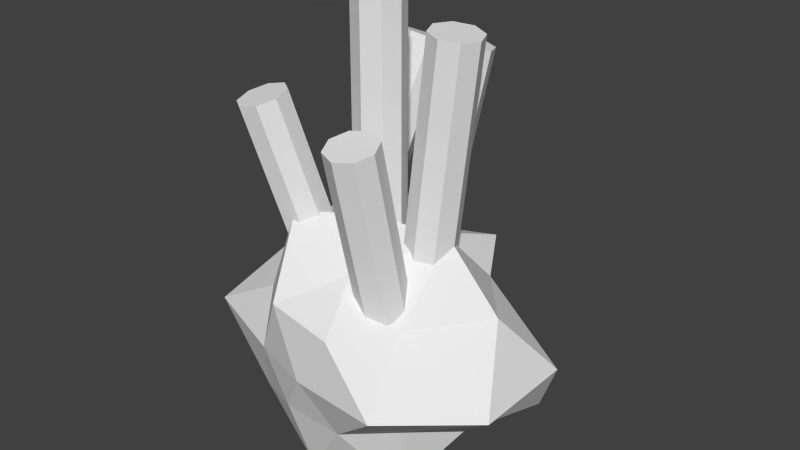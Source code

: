 # Source: coral2.blend  (saved by Blender 2.72.0; exported with 4.5.12 LTS)
import bpy
from mathutils import Matrix  # noqa: F401  (used for matrix-valued properties, if any)

bpy.ops.wm.read_factory_settings(use_empty=True)
scene = bpy.context.scene
scene.name = 'Scene'

# ---- collections
col_collection_1 = bpy.data.collections.new('Collection 1'); scene.collection.children.link(col_collection_1)

# ---- world
world_world = bpy.data.worlds.new('World'); scene.world = world_world
world_world.color = (0.05088, 0.05088, 0.05088)
world_world.use_sun_shadow = False
world_world.sun_shadow_jitter_overblur = 0.0
world_world.cycles.sampling_method = 'MANUAL'
world_world.cycles.sample_map_resolution = 256

# ---- meshes
me_cylinder_004 = bpy.data.meshes.new('Cylinder.004')
me_cylinder_004.from_pydata([(-0.08504, -0.1005, 0.005512), (-0.1762, -0.1971, 0.46), (-0.0558, -0.1216, 0.006895), (-0.1469, -0.2182, 0.4613), (-0.04923, -0.1566, 0.0007861), (-0.1403, -0.2531, 0.4552), (-0.06919, -0.1849, -0.009236), (-0.1603, -0.2815, 0.4452), (-0.104, -0.19, -0.0173), (-0.1951, -0.2866, 0.4371), (-0.1332, -0.169, -0.01868), (-0.2243, -0.2655, 0.4358), (-0.1398, -0.134, -0.01258), (-0.2309, -0.2306, 0.4419), (-0.1198, -0.1057, -0.002553), (-0.2109, -0.2022, 0.4519), (0.06882, -0.1468, -0.008957), (0.06882, -0.2542, 0.4521), (0.1022, -0.1603, -0.01209), (0.1022, -0.2677, 0.449), (0.116, -0.1927, -0.01965), (0.116, -0.3001, 0.4414), (0.1022, -0.2252, -0.02721), (0.1022, -0.3326, 0.4339), (0.06882, -0.2386, -0.03034), (0.06882, -0.346, 0.4308), (0.03549, -0.2252, -0.02721), (0.03549, -0.3326, 0.4339), (0.02168, -0.1927, -0.01965), (0.02168, -0.3001, 0.4414), (0.03549, -0.1603, -0.01209), (0.03549, -0.2677, 0.449), (-0.1472, -0.04355, 0.03885), (-0.0938, 0.13, 0.4761), (-0.1141, -0.05777, 0.04045), (-0.06068, 0.1158, 0.4777), (-0.1004, -0.08933, 0.05131), (-0.04696, 0.08426, 0.4885), (-0.1141, -0.1197, 0.06505), (-0.06068, 0.05386, 0.5023), (-0.1472, -0.1312, 0.07364), (-0.0938, 0.04241, 0.5109), (-0.1803, -0.117, 0.07204), (-0.1269, 0.05663, 0.5093), (-0.194, -0.0854, 0.06119), (-0.1406, 0.08819, 0.4984), (-0.1803, -0.055, 0.04744), (-0.1269, 0.1186, 0.4847), (-0.004318, -0.009353, 0.0505), (0.04909, 0.07026, 0.5141), (0.0288, -0.0236, 0.04913), (0.08221, 0.05602, 0.5128), (0.04252, -0.05671, 0.05324), (0.09593, 0.02291, 0.5169), (0.0288, -0.0893, 0.06042), (0.08221, -0.009682, 0.524), (-0.004318, -0.1023, 0.06646), (0.04909, -0.02265, 0.5301), (-0.03744, -0.08803, 0.06783), (0.01597, -0.00841, 0.5315), (-0.05116, -0.05491, 0.06372), (0.002249, 0.02471, 0.5274), (-0.03744, -0.02232, 0.05654), (0.01597, 0.05729, 0.5202), (0.08836, -0.08935, 0.1261), (0.1418, -0.08935, 0.5966), (0.1215, -0.1032, 0.1224), (0.1749, -0.1032, 0.5928), (0.1352, -0.1365, 0.1208), (0.1886, -0.1365, 0.5912), (0.1215, -0.1698, 0.1224), (0.1749, -0.1698, 0.5928), (0.08836, -0.1836, 0.1261), (0.1418, -0.1836, 0.5966), (0.05525, -0.1698, 0.1299), (0.1087, -0.1698, 0.6003), (0.04153, -0.1365, 0.1315), (0.09493, -0.1365, 0.6019), (0.05525, -0.1032, 0.1299), (0.1087, -0.1032, 0.6003), (-0.01469, -0.08935, 0.171), (-0.01469, -0.08935, 0.6444), (0.01864, -0.1032, 0.171), (0.01864, -0.1032, 0.6444), (0.03245, -0.1365, 0.171), (0.03245, -0.1365, 0.6444), (0.01864, -0.1698, 0.171), (0.01864, -0.1698, 0.6444), (-0.01469, -0.1836, 0.171), (-0.01469, -0.1836, 0.6444), (-0.04802, -0.1698, 0.171), (-0.04802, -0.1698, 0.6444), (-0.06183, -0.1365, 0.171), (-0.06183, -0.1365, 0.6444), (-0.04802, -0.1032, 0.171), (-0.04802, -0.1032, 0.6444)], [], [(0, 1, 3, 2), (2, 3, 5, 4), (4, 5, 7, 6), (6, 7, 9, 8), (8, 9, 11, 10), (10, 11, 13, 12), (3, 1, 15, 13, 11, 9, 7, 5), (14, 15, 1, 0), (12, 13, 15, 14), (0, 2, 4, 6, 8, 10, 12, 14), (16, 17, 19, 18), (18, 19, 21, 20), (20, 21, 23, 22), (22, 23, 25, 24), (24, 25, 27, 26), (26, 27, 29, 28), (19, 17, 31, 29, 27, 25, 23, 21), (30, 31, 17, 16), (28, 29, 31, 30), (16, 18, 20, 22, 24, 26, 28, 30), (32, 33, 35, 34), (34, 35, 37, 36), (36, 37, 39, 38), (38, 39, 41, 40), (40, 41, 43, 42), (42, 43, 45, 44), (35, 33, 47, 45, 43, 41, 39, 37), (46, 47, 33, 32), (44, 45, 47, 46), (32, 34, 36, 38, 40, 42, 44, 46), (48, 49, 51, 50), (50, 51, 53, 52), (52, 53, 55, 54), (54, 55, 57, 56), (56, 57, 59, 58), (58, 59, 61, 60), (51, 49, 63, 61, 59, 57, 55, 53), (62, 63, 49, 48), (60, 61, 63, 62), (48, 50, 52, 54, 56, 58, 60, 62), (64, 65, 67, 66), (66, 67, 69, 68), (68, 69, 71, 70), (70, 71, 73, 72), (72, 73, 75, 74), (74, 75, 77, 76), (67, 65, 79, 77, 75, 73, 71, 69), (78, 79, 65, 64), (76, 77, 79, 78), (64, 66, 68, 70, 72, 74, 76, 78), (80, 81, 83, 82), (82, 83, 85, 84), (84, 85, 87, 86), (86, 87, 89, 88), (88, 89, 91, 90), (90, 91, 93, 92), (83, 81, 95, 93, 91, 89, 87, 85), (94, 95, 81, 80), (92, 93, 95, 94), (80, 82, 84, 86, 88, 90, 92, 94)])
_uv = me_cylinder_004.uv_layers.new(name='UVMap')
_uv.uv.foreach_set('vector', [0.7669, 0.03676, 0.7669, 0.2577, 0.7225, 0.221, 0.7225, 0.0, 0.101, 0.8144, 0.101, 0.6302, 0.1481, 0.6216, 0.1481, 0.8057, 0.1481, 0.8057, 0.1481, 0.6216, 0.202, 0.6059, 0.202, 0.7901, 0.7961, 0.2931, 0.7961, 0.5141, 0.7669, 0.5495, 0.7669, 0.3286, 0.7669, 0.3286, 0.7669, 0.5495, 0.7225, 0.5863, 0.7225, 0.3653, 0.0, 0.7901, 8.886e-09, 0.6059, 0.04713, 0.6146, 0.04713, 0.7987, 0.0, 0.9177, 2.221e-08, 0.857, 0.03927, 0.8144, 0.09481, 0.8146, 0.1341, 0.8577, 0.1341, 0.9184, 0.09481, 0.9611, 0.03927, 0.9608, 0.7961, 0.07217, 0.7961, 0.2931, 0.7669, 0.2577, 0.7669, 0.03676, 0.04713, 0.7987, 0.04713, 0.6146, 0.101, 0.6302, 0.101, 0.8144, 0.2682, 0.857, 0.2682, 0.9177, 0.2289, 0.9608, 0.1734, 0.9611, 0.1341, 0.9184, 0.1341, 0.8577, 0.1734, 0.8146, 0.2289, 0.8144, 0.8969, 0.001247, 0.8969, 0.1584, 0.8401, 0.1571, 0.8401, 0.0, 0.8401, 0.0, 0.8401, 0.1571, 0.7961, 0.1656, 0.7961, 0.008539, 0.8937, 0.3313, 0.8937, 0.4905, 0.8367, 0.4905, 0.8367, 0.3313, 0.8367, 0.3313, 0.8367, 0.4905, 0.7961, 0.4969, 0.7961, 0.3377, 0.8969, 0.1729, 0.8969, 0.33, 0.8401, 0.3313, 0.8401, 0.1742, 0.8401, 0.1742, 0.8401, 0.3313, 0.7961, 0.3228, 0.7961, 0.1656, 0.7099, 0.7664, 0.7099, 0.828, 0.6706, 0.8712, 0.615, 0.8708, 0.5757, 0.8269, 0.5757, 0.7654, 0.615, 0.7221, 0.6706, 0.7226, 0.8532, 0.6561, 0.8532, 0.4969, 0.8937, 0.5033, 0.8937, 0.6625, 0.7961, 0.6561, 0.7961, 0.4969, 0.8532, 0.4969, 0.8532, 0.6561, 0.7099, 0.828, 0.7099, 0.7664, 0.7491, 0.7226, 0.8047, 0.7221, 0.844, 0.7654, 0.844, 0.8269, 0.8047, 0.8708, 0.7491, 0.8712, 0.08791, 0.1218, 0.09857, 0.6059, 0.04266, 0.5967, 0.032, 0.1125, 0.032, 0.1125, 0.04266, 0.5967, 0.01066, 0.5572, 0.0, 0.07304, 0.9382, 0.04621, 0.9382, 0.5258, 0.9175, 0.4796, 0.9175, 0.0, 0.2913, 0.02643, 0.2806, 0.5106, 0.2336, 0.4842, 0.2442, 0.0, 0.2442, 0.0, 0.2336, 0.4842, 0.1776, 0.4934, 0.1883, 0.009231, 0.1883, 0.009231, 0.1776, 0.4934, 0.1457, 0.5329, 0.1563, 0.04872, 0.2593, 0.5967, 0.2034, 0.6059, 0.1563, 0.5795, 0.1457, 0.5329, 0.1776, 0.4934, 0.2336, 0.4842, 0.2806, 0.5106, 0.2913, 0.5572, 0.135, 0.09532, 0.1457, 0.5795, 0.09857, 0.6059, 0.08791, 0.1218, 0.8969, 0.5258, 0.8969, 0.04621, 0.9175, 0.0, 0.9175, 0.4796, 0.08791, 0.1218, 0.032, 0.1125, 0.0, 0.07304, 0.01066, 0.02643, 0.05774, 0.0, 0.1137, 0.009231, 0.1457, 0.04872, 0.135, 0.09532, 0.3845, 0.1348, 0.3897, 0.4844, 0.333, 0.479, 0.3277, 0.1294, 0.3277, 0.1294, 0.333, 0.479, 0.2965, 0.4373, 0.2913, 0.08769, 0.9382, 0.7621, 0.9382, 0.4055, 0.9646, 0.4545, 0.9646, 0.8111, 0.5757, 0.0341, 0.5705, 0.3837, 0.5267, 0.3496, 0.5319, 0.0, 0.5319, 0.0, 0.5267, 0.3496, 0.47, 0.355, 0.4752, 0.005375, 0.4752, 0.005375, 0.47, 0.355, 0.4335, 0.3967, 0.4387, 0.04707, 0.5393, 0.479, 0.4825, 0.4844, 0.4387, 0.4503, 0.4335, 0.3967, 0.47, 0.355, 0.5267, 0.3496, 0.5705, 0.3837, 0.5757, 0.4373, 0.4283, 0.1007, 0.4335, 0.4503, 0.3897, 0.4844, 0.3845, 0.1348, 0.9382, 0.4055, 0.9382, 0.04898, 0.9646, 0.0, 0.9646, 0.3566, 0.3845, 0.1348, 0.3277, 0.1294, 0.2913, 0.08769, 0.2965, 0.0341, 0.3403, 0.0, 0.3971, 0.005375, 0.4335, 0.04707, 0.4283, 0.1007, 0.4716, 0.7211, 0.4747, 0.4872, 0.5317, 0.4844, 0.5285, 0.7183, 0.5285, 0.7183, 0.5317, 0.4844, 0.5741, 0.5228, 0.571, 0.7567, 0.9646, 0.2538, 0.9646, 0.0, 1.0, 0.04588, 1.0, 0.2997, 0.2944, 0.814, 0.2913, 0.5801, 0.3294, 0.6226, 0.3325, 0.8565, 0.3325, 0.8565, 0.3294, 0.6226, 0.3863, 0.6255, 0.3894, 0.8594, 0.3894, 0.8594, 0.3863, 0.6255, 0.4288, 0.587, 0.4319, 0.8209, 0.3369, 0.4844, 0.3939, 0.4872, 0.4319, 0.5297, 0.4288, 0.587, 0.3863, 0.6255, 0.3294, 0.6226, 0.2913, 0.5801, 0.2944, 0.5228, 0.4335, 0.7636, 0.4366, 0.5297, 0.4747, 0.4872, 0.4716, 0.7211, 0.9646, 0.5994, 0.9646, 0.3456, 1.0, 0.2997, 1.0, 0.5535, 0.4716, 0.7211, 0.5285, 0.7183, 0.571, 0.7567, 0.5741, 0.814, 0.5361, 0.8565, 0.4791, 0.8594, 0.4366, 0.8209, 0.4335, 0.7636, 0.6605, 0.1502, 0.6739, 0.3611, 0.6187, 0.3466, 0.6053, 0.1357, 0.202, 0.7516, 0.202, 0.6059, 0.2428, 0.6247, 0.2428, 0.7704, 0.844, 0.9588, 0.844, 0.7221, 0.8847, 0.7634, 0.8847, 1.0, 0.7225, 0.3906, 0.709, 0.6014, 0.6605, 0.5719, 0.6739, 0.3611, 0.6739, 0.3611, 0.6605, 0.5719, 0.6053, 0.5864, 0.6187, 0.3756, 0.2428, 0.7704, 0.2428, 0.6247, 0.2837, 0.6059, 0.2837, 0.7516, 0.693, 0.7076, 0.6378, 0.7221, 0.5892, 0.6927, 0.5757, 0.6364, 0.6053, 0.5864, 0.6605, 0.5719, 0.709, 0.6014, 0.7225, 0.6576, 0.709, 0.1208, 0.7225, 0.3316, 0.6739, 0.3611, 0.6605, 0.1502, 0.9255, 0.7221, 0.9255, 0.9588, 0.8847, 1.0, 0.8847, 0.7634, 0.6605, 0.1502, 0.6053, 0.1357, 0.5757, 0.08571, 0.5892, 0.02949, 0.6378, 0.0, 0.693, 0.01452, 0.7225, 0.06454, 0.709, 0.1208])
me_cylinder_004.use_remesh_preserve_volume = False
me_cylinder_004.use_remesh_preserve_attributes = False
me_cylinder_004.use_mirror_vertex_groups = False
me_cylinder_004.update()
me_icosphere_001 = bpy.data.meshes.new('Icosphere.001')
me_icosphere_001.from_pydata([(-0.0187, -0.1467, -0.2442), (0.1291, -0.2534, -0.09784), (-0.07943, -0.3212, -0.09784), (-0.234, -0.1467, -0.1112), (-0.09404, 0.1077, -0.1316), (0.2295, 0.0338, -0.1499), (0.04785, -0.3515, 0.1042), (-0.1727, -0.2534, 0.08865), (-0.2503, 0.0338, 0.1466), (0.06466, 0.1077, 0.1252), (0.2421, -0.1365, 0.1252), (-0.0187, -0.1467, 0.2373), (-0.06133, -0.28, -0.2474), (0.1074, -0.2252, -0.2474), (0.033, -0.3125, -0.1142), (0.1861, -0.1467, -0.1301), (0.06688, -0.07937, -0.182), (-0.1453, -0.1467, -0.2083), (-0.1844, -0.2671, -0.1301), (-0.05781, -0.02631, -0.2083), (-0.1653, -0.03955, -0.1142), (0.033, 0.02488, -0.1142), (0.3049, -0.2429, -0.001682), (0.3049, -0.03803, -0.001682), (-0.02181, -0.3523, -0.004594), (0.1541, -0.3687, -0.0032), (-0.3257, -0.2429, -0.001682), (-0.1444, -0.3125, -0.004594), (-0.1834, 0.09577, -0.0032), (-0.2477, -0.07229, -0.003491), (0.1008, 0.02488, -0.004594), (-0.01041, 0.191, -0.001682), (0.1217, -0.2481, 0.105), (-0.08198, -0.3415, 0.1231), (-0.2235, -0.1467, 0.1231), (-0.08198, 0.04808, 0.1231), (0.147, -0.02631, 0.1231), (0.01207, -0.2481, 0.1728), (0.1362, -0.1365, 0.241), (-0.1368, -0.2252, 0.241), (-0.1105, -0.07937, 0.1728), (0.01207, -0.03955, 0.1728)], [], [(0, 13, 12), (1, 13, 15), (0, 12, 17), (0, 17, 19), (0, 19, 16), (1, 15, 22), (2, 14, 24), (3, 18, 26), (4, 20, 28), (5, 21, 30), (1, 22, 25), (2, 24, 27), (3, 26, 29), (4, 28, 31), (5, 30, 23), (6, 32, 37), (7, 33, 39), (8, 34, 40), (9, 35, 41), (10, 36, 38), (12, 14, 2), (12, 13, 14), (13, 1, 14), (15, 16, 5), (15, 13, 16), (13, 0, 16), (17, 18, 3), (17, 12, 18), (12, 2, 18), (19, 20, 4), (19, 17, 20), (17, 3, 20), (16, 21, 5), (16, 19, 21), (19, 4, 21), (22, 23, 10), (22, 15, 23), (15, 5, 23), (24, 25, 6), (24, 14, 25), (14, 1, 25), (26, 27, 7), (26, 18, 27), (18, 2, 27), (28, 29, 8), (28, 20, 29), (20, 3, 29), (30, 31, 9), (30, 21, 31), (21, 4, 31), (25, 32, 6), (25, 22, 32), (22, 10, 32), (27, 33, 7), (27, 24, 33), (24, 6, 33), (29, 34, 8), (29, 26, 34), (26, 7, 34), (31, 35, 9), (31, 28, 35), (28, 8, 35), (23, 36, 10), (23, 30, 36), (30, 9, 36), (37, 38, 11), (37, 32, 38), (32, 10, 38), (39, 37, 11), (39, 33, 37), (33, 6, 37), (40, 39, 11), (40, 34, 39), (34, 7, 39), (41, 40, 11), (41, 35, 40), (35, 8, 40), (38, 41, 11), (38, 36, 41), (36, 9, 41)])
_uv = me_icosphere_001.uv_layers.new(name='UVMap')
_uv.uv.foreach_set('vector', [0.3661, 0.1423, 0.2735, 0.08937, 0.3753, 0.02617, 0.1687, 0.08378, 0.2735, 0.08937, 0.1664, 0.1754, 0.7378, 0.3523, 0.668, 0.4496, 0.6456, 0.3396, 0.7378, 0.3523, 0.6456, 0.3396, 0.7378, 0.2515, 0.3661, 0.1423, 0.3894, 0.2425, 0.2846, 0.2139, 0.1687, 0.08378, 0.1664, 0.1754, 0.0, 0.1208, 0.4916, 0.6484, 0.5363, 0.565, 0.592, 0.657, 0.5391, 0.2972, 0.5351, 0.3897, 0.3894, 0.3174, 0.7206, 0.122, 0.6178, 0.2205, 0.5912, 0.07363, 0.8413, 0.4496, 0.9816, 0.5474, 0.899, 0.6039, 0.1687, 0.08378, 0.0, 0.1208, 0.08012, 0.0, 0.4916, 0.6484, 0.592, 0.657, 0.5197, 0.7406, 0.5391, 0.2972, 0.3894, 0.3174, 0.4953, 0.1949, 0.7206, 0.122, 0.5912, 0.07363, 0.7218, 0.0, 0.8413, 0.4496, 0.899, 0.6039, 0.7191, 0.5486, 0.8988, 0.3407, 0.9816, 0.3867, 0.9105, 0.4496, 0.555, 0.8104, 0.6456, 0.764, 0.6708, 0.8666, 0.005171, 0.8202, 0.0, 0.6659, 0.1151, 0.711, 0.2781, 0.8202, 0.1453, 0.7974, 0.2244, 0.7217, 0.7018, 0.687, 0.8117, 0.6933, 0.7526, 0.8095, 0.3894, 0.5603, 0.5363, 0.565, 0.4916, 0.6484, 0.3894, 0.5603, 0.4636, 0.4496, 0.5363, 0.565, 0.4636, 0.4496, 0.5832, 0.5116, 0.5363, 0.565, 0.1664, 0.1754, 0.2846, 0.2139, 0.1772, 0.3285, 0.1664, 0.1754, 0.2735, 0.08937, 0.2846, 0.2139, 0.2735, 0.08937, 0.3661, 0.1423, 0.2846, 0.2139, 0.6456, 0.3396, 0.5351, 0.3897, 0.5391, 0.2972, 0.6456, 0.3396, 0.668, 0.4496, 0.5351, 0.3897, 0.3894, 0.5603, 0.4916, 0.6484, 0.4031, 0.7041, 0.7378, 0.2515, 0.6178, 0.2205, 0.7206, 0.122, 0.7378, 0.2515, 0.6456, 0.3396, 0.6178, 0.2205, 0.6456, 0.3396, 0.5391, 0.2972, 0.6178, 0.2205, 0.2014, 0.844, 0.3096, 0.8202, 0.3096, 0.9493, 0.2846, 0.2139, 0.3894, 0.2425, 0.2836, 0.3046, 0.3894, 0.2425, 0.3894, 0.3588, 0.2836, 0.3046, 0.7378, 0.3512, 0.8866, 0.252, 0.8866, 0.3982, 0.0, 0.1208, 0.1664, 0.1754, 0.03143, 0.2919, 0.1664, 0.1754, 0.1772, 0.3285, 0.03143, 0.2919, 0.592, 0.657, 0.6873, 0.5393, 0.7018, 0.6668, 0.592, 0.657, 0.5363, 0.565, 0.6873, 0.5393, 0.2319, 0.02282, 0.1687, 0.08378, 0.08012, 0.0, 0.4123, 0.8663, 0.5197, 0.7406, 0.555, 0.8104, 0.4123, 0.8663, 0.4031, 0.7041, 0.5197, 0.7406, 0.4031, 0.7041, 0.4916, 0.6484, 0.5197, 0.7406, 0.5912, 0.07363, 0.4953, 0.1949, 0.4443, 0.05002, 0.5912, 0.07363, 0.6178, 0.2205, 0.4953, 0.1949, 0.6178, 0.2205, 0.5391, 0.2972, 0.4953, 0.1949, 0.09286, 0.8379, 0.09286, 0.9855, 0.002935, 0.9384, 0.1761, 0.3231, 0.2836, 0.3046, 0.2726, 0.4507, 0.2836, 0.3046, 0.3894, 0.3588, 0.2726, 0.4507, 0.9816, 0.2475, 0.9816, 0.3867, 0.8988, 0.3407, 1.0, 0.0, 1.0, 0.1577, 0.8895, 0.0686, 1.0, 0.1577, 0.8801, 0.2052, 0.8895, 0.0686, 0.5197, 0.7406, 0.6456, 0.764, 0.555, 0.8104, 0.5197, 0.7406, 0.592, 0.657, 0.6456, 0.764, 0.592, 0.657, 0.7018, 0.6668, 0.6456, 0.764, 0.4953, 0.1949, 0.4087, 0.188, 0.4443, 0.05002, 0.4953, 0.1949, 0.3894, 0.3174, 0.4087, 0.188, 0.1553, 0.8202, 0.2014, 0.9554, 0.09286, 0.9554, 0.7378, 0.2074, 0.8801, 0.1401, 0.8801, 0.252, 0.7378, 0.2074, 0.7481, 0.07816, 0.8801, 0.1401, 0.7481, 0.07816, 0.8797, 0.0, 0.8801, 0.1401, 0.7191, 0.5486, 0.8117, 0.6933, 0.7018, 0.687, 0.7191, 0.5486, 0.899, 0.6039, 0.8117, 0.6933, 0.09286, 0.8379, 0.002935, 0.9384, 0.0, 0.8202, 0.1978, 0.5546, 0.3318, 0.6373, 0.1979, 0.6551, 0.1978, 0.5546, 0.277, 0.5209, 0.3318, 0.6373, 0.7945, 1.0, 0.7018, 0.9558, 0.7945, 0.8639, 0.0882, 0.6135, 0.1978, 0.5546, 0.1979, 0.6551, 0.0882, 0.6135, 0.09549, 0.4853, 0.1978, 0.5546, 0.09549, 0.4853, 0.2007, 0.4507, 0.1978, 0.5546, 0.1151, 0.711, 0.0882, 0.6135, 0.1979, 0.6551, 0.1151, 0.711, 0.0, 0.6659, 0.0882, 0.6135, 0.5277, 0.8666, 0.555, 0.8104, 0.6708, 0.8666, 0.899, 0.7806, 0.9816, 0.8332, 0.871, 0.8639, 0.2244, 0.7217, 0.1453, 0.7974, 0.1151, 0.711, 0.1453, 0.7974, 0.005171, 0.8202, 0.1151, 0.711, 0.7526, 0.8095, 0.899, 0.7806, 0.871, 0.8639, 0.7526, 0.8095, 0.8117, 0.6933, 0.899, 0.7806, 0.3306, 0.6981, 0.2781, 0.8202, 0.2244, 0.7217])
me_icosphere_001.use_remesh_preserve_volume = False
me_icosphere_001.use_remesh_preserve_attributes = False
me_icosphere_001.use_mirror_vertex_groups = False
me_icosphere_001.update()

# ---- objects
ob_cylinder_004 = bpy.data.objects.new('Cylinder.004', me_cylinder_004)
ob_icosphere = bpy.data.objects.new('Icosphere', me_icosphere_001)

# ---- transforms, parenting, visibility, modifiers, constraints
ob_cylinder_004.location = (0.0, 0.0, 0.0)
ob_cylinder_004.lineart.crease_threshold = 0.0
ob_icosphere.location = (0.0, 0.0, 0.0)
ob_icosphere.lineart.crease_threshold = 0.0

# ---- collection membership
col_collection_1.objects.link(ob_cylinder_004)
col_collection_1.objects.link(ob_icosphere)

# ---- scene / render settings (as saved in the file)
scene.frame_start = 1; scene.frame_end = 250; scene.frame_set(1)
scene.render.engine = 'BLENDER_EEVEE_NEXT'
scene.render.resolution_percentage = 50
scene.render.dither_intensity = 0.0
scene.cycles.use_denoising = False
scene.cycles.samples = 10
scene.cycles.sampling_pattern = 'TABULATED_SOBOL'
scene.cycles.light_sampling_threshold = 0.0
scene.cycles.use_adaptive_sampling = False
scene.cycles.use_light_tree = False
scene.cycles.blur_glossy = 0.0
scene.cycles.pixel_filter_type = 'GAUSSIAN'
scene.cycles.sample_clamp_indirect = 0.0
scene.view_settings.view_transform = 'Standard'
bpy.context.view_layer.update()

# ---- added for rendering (the .blend has no active camera and no usable light): camera, sun
cam_auto = bpy.data.cameras.new('AutoCamera')
cam_auto.lens = 50.0
cam_auto.sensor_width = 36.0
cam_auto.clip_end = 1000.0
ob_auto_camera = bpy.data.objects.new('AutoCamera', cam_auto)
scene.collection.objects.link(ob_auto_camera)
ob_auto_camera.location = (1.12511, -1.45149, 1.10692)
ob_auto_camera.rotation_euler = (1.09748, -7.21219e-08, 0.694738)
scene.camera = ob_auto_camera
light_auto_sun = bpy.data.lights.new('AutoSun', 'SUN')
light_auto_sun.energy = 3.0
light_auto_sun.angle = 0.0523599
ob_auto_sun = bpy.data.objects.new('AutoSun', light_auto_sun)
scene.collection.objects.link(ob_auto_sun)
ob_auto_sun.rotation_euler = (0.872665, 0.174533, 0.523599)
bpy.context.view_layer.update()
